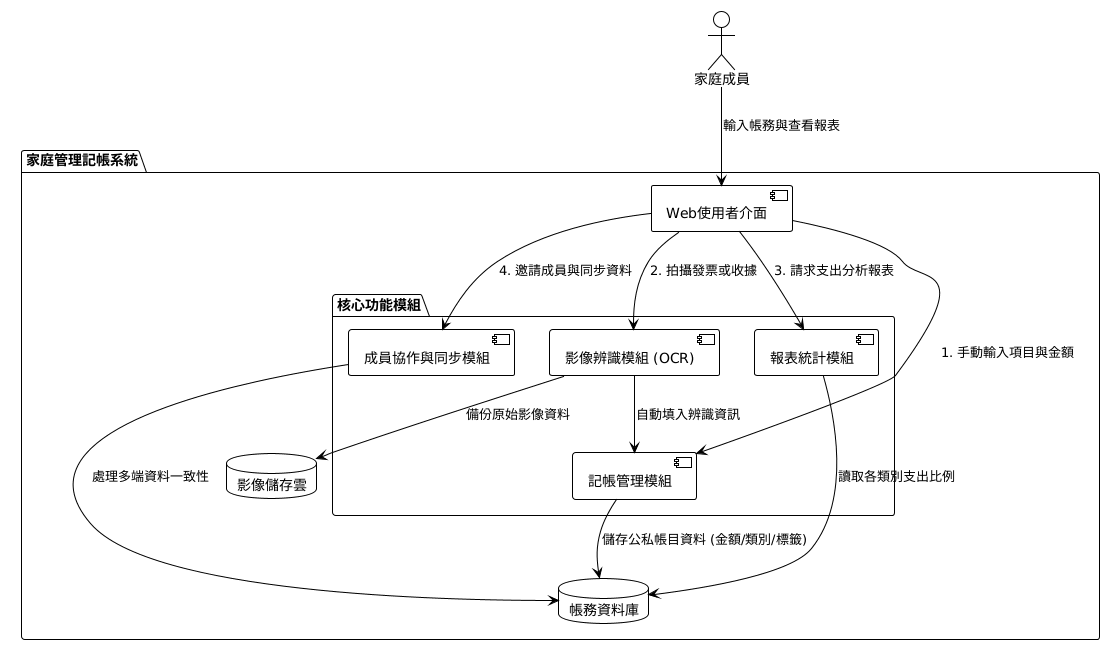

The diagram above was rendered by PlantUML. Its source (embedded in the PNG):
@startuml
!theme plain

actor "家庭成員" as User

package "家庭管理記帳系統" {
    component "Web使用者介面" as UI
    
    package "核心功能模組" {
        component "記帳管理模組" as ExpenseModule
        component "影像辨識模組 (OCR)" as OCRModule
        component "報表統計模組" as AnalyticsModule
        component "成員協作與同步模組" as CollaborationModule
    }
    
    database "帳務資料庫" as ExpenseDB
    database "影像儲存雲" as ImageStore
}

User --> UI : 輸入帳務與查看報表

UI --> ExpenseModule : 1. 手動輸入項目與金額
UI --> OCRModule : 2. 拍攝發票或收據
UI --> AnalyticsModule : 3. 請求支出分析報表
UI --> CollaborationModule : 4. 邀請成員與同步資料

OCRModule --> ExpenseModule : 自動填入辨識資訊
OCRModule --> ImageStore : 備份原始影像資料

ExpenseModule --> ExpenseDB : 儲存公私帳目資料 (金額/類別/標籤)
AnalyticsModule --> ExpenseDB : 讀取各類別支出比例
CollaborationModule --> ExpenseDB : 處理多端資料一致性
@enduml